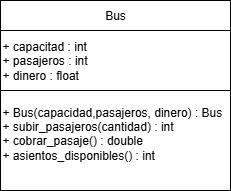

The diagram above was exported from draw.io. Its source (the exported page's mxGraphModel, read from the mxfile embedded in the PNG):
<mxGraphModel dx="1426" dy="743" grid="1" gridSize="10" guides="1" tooltips="1" connect="1" arrows="1" fold="1" page="1" pageScale="1" pageWidth="827" pageHeight="1169" math="0" shadow="0">
  <root>
    <mxCell id="0" />
    <mxCell id="1" parent="0" />
    <mxCell id="z79oeGuPnEFXBFMdUJds-4" value="" style="edgeStyle=orthogonalEdgeStyle;rounded=0;orthogonalLoop=1;jettySize=auto;html=1;" edge="1" parent="1" source="z79oeGuPnEFXBFMdUJds-1" target="z79oeGuPnEFXBFMdUJds-3">
      <mxGeometry relative="1" as="geometry" />
    </mxCell>
    <mxCell id="z79oeGuPnEFXBFMdUJds-1" value="Bus" style="rounded=0;whiteSpace=wrap;html=1;" vertex="1" parent="1">
      <mxGeometry x="210" y="170" width="230" height="30" as="geometry" />
    </mxCell>
    <mxCell id="z79oeGuPnEFXBFMdUJds-2" value="+ Bus(capacidad,pasajeros, dinero) : Bus&lt;div&gt;+ subir_pasajeros(cantidad) : int&lt;/div&gt;&lt;div&gt;+ cobrar_pasaje() : double&lt;/div&gt;&lt;div&gt;+ asientos_disponibles() : int&lt;/div&gt;&lt;div&gt;&lt;br&gt;&lt;/div&gt;" style="rounded=0;whiteSpace=wrap;html=1;align=left;" vertex="1" parent="1">
      <mxGeometry x="210" y="260" width="230" height="100" as="geometry" />
    </mxCell>
    <mxCell id="z79oeGuPnEFXBFMdUJds-3" value="+ capacitad : int&lt;div&gt;+ pasajeros : int&lt;/div&gt;&lt;div&gt;+ dinero : float&lt;/div&gt;" style="rounded=0;whiteSpace=wrap;html=1;align=left;" vertex="1" parent="1">
      <mxGeometry x="210" y="200" width="230" height="60" as="geometry" />
    </mxCell>
  </root>
</mxGraphModel>